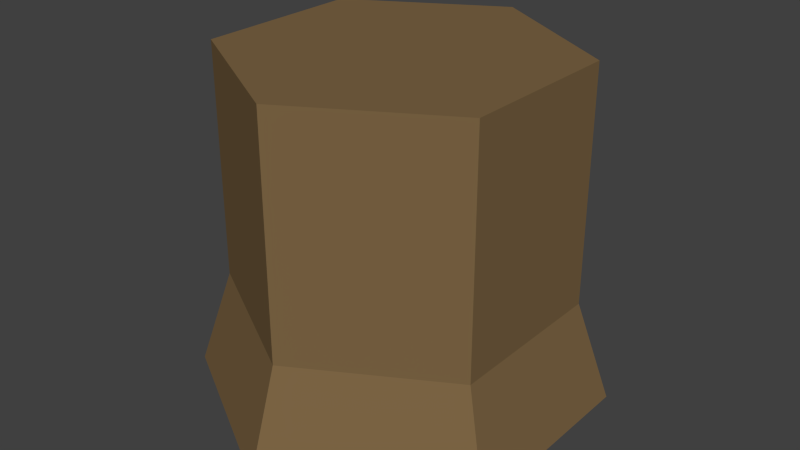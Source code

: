 # Source: log2.blend  (saved by Blender 2.69.0; exported with 4.5.12 LTS)
import bpy
from mathutils import Matrix  # noqa: F401  (used for matrix-valued properties, if any)

bpy.ops.wm.read_factory_settings(use_empty=True)
scene = bpy.context.scene
scene.name = 'Scene'

# ---- collections
col_collection_1 = bpy.data.collections.new('Collection 1'); scene.collection.children.link(col_collection_1)

# ---- materials (node trees are filled in below, after node groups)
mat_bark = bpy.data.materials.new('bark')
mat_bark.alpha_threshold = 0.0
mat_bark.use_transparent_shadow = False
mat_bark.diffuse_color = (0.2064, 0.1322, 0.06005, 1.0)
mat_bark.roughness = 0.5
mat_bark.line_color = (0.0, 0.0, 0.0, 1.0)

# ---- material node trees

# ---- world
world_world = bpy.data.worlds.new('World'); scene.world = world_world
world_world.color = (0.05088, 0.05088, 0.05088)
world_world.use_sun_shadow = False
world_world.sun_shadow_jitter_overblur = 0.0
world_world.cycles.sampling_method = 'MANUAL'
world_world.cycles.sample_map_resolution = 256

# ---- meshes
me_mesh = bpy.data.meshes.new('mesh')
me_mesh.from_pydata([(2.086e-07, 0.5, 0.3), (-0.433, 0.25, 1.0), (-0.433, 0.25, 0.3), (-0.433, -0.25, 0.3), (-1.49e-07, -0.5, 1.0), (2.086e-07, -0.5, 0.3), (0.433, -0.25, 1.0), (0.433, -0.25, 0.3), (0.433, 0.25, 0.3), (-1.49e-07, 0.5, 1.0), (-0.433, -0.25, 1.0), (0.433, 0.25, 1.0), (-2.98e-08, 7.451e-09, 1.0), (2.159e-07, 0.6, 0.0), (-0.5196, 0.3, -1.431e-07), (-0.5196, -0.3, 0.0), (2.159e-07, -0.6, 0.0), (0.5196, -0.3, 1.431e-07), (0.5196, 0.3, 0.0)], [], [(4, 5, 7, 6), (12, 9, 1), (9, 0, 2, 1), (1, 2, 3, 10), (10, 3, 5, 4), (6, 7, 8, 11), (11, 8, 0, 9), (12, 11, 9), (12, 6, 11), (12, 4, 6), (12, 10, 4), (12, 1, 10), (0, 8, 18, 13), (7, 5, 16, 17), (5, 3, 15, 16), (2, 0, 13, 14), (8, 7, 17, 18), (3, 2, 14, 15)])
me_mesh.materials.append(mat_bark)
me_mesh.use_remesh_preserve_volume = False
me_mesh.use_remesh_preserve_attributes = False
me_mesh.use_mirror_vertex_groups = False
me_mesh.update()

# ---- objects
ob_mesh = bpy.data.objects.new('mesh', me_mesh)

# ---- transforms, parenting, visibility, modifiers, constraints
ob_mesh.location = (0.0, 0.0, 0.0)
ob_mesh.lineart.crease_threshold = 0.0

# ---- collection membership
col_collection_1.objects.link(ob_mesh)

# ---- scene / render settings (as saved in the file)
scene.frame_start = 1; scene.frame_end = 250; scene.frame_set(1)
scene.render.engine = 'BLENDER_EEVEE_NEXT'
scene.render.image_settings.compression = 90
scene.render.resolution_percentage = 50
scene.render.dither_intensity = 0.0
scene.cycles.use_denoising = False
scene.cycles.samples = 10
scene.cycles.sampling_pattern = 'TABULATED_SOBOL'
scene.cycles.light_sampling_threshold = 0.0
scene.cycles.use_adaptive_sampling = False
scene.cycles.use_light_tree = False
scene.cycles.blur_glossy = 0.0
scene.cycles.volume_bounces = 1
scene.cycles.pixel_filter_type = 'GAUSSIAN'
scene.cycles.sample_clamp_indirect = 0.0
scene.view_settings.view_transform = 'Standard'
bpy.context.view_layer.update()

# ---- added for rendering (the .blend has no active camera and no usable light): camera, sun
cam_auto = bpy.data.cameras.new('AutoCamera')
cam_auto.lens = 50.0
cam_auto.sensor_width = 36.0
cam_auto.clip_end = 1000.0
ob_auto_camera = bpy.data.objects.new('AutoCamera', cam_auto)
scene.collection.objects.link(ob_auto_camera)
ob_auto_camera.location = (1.73588, -2.08305, 1.8887)
ob_auto_camera.rotation_euler = (1.09748, -7.21219e-08, 0.694738)
scene.camera = ob_auto_camera
light_auto_sun = bpy.data.lights.new('AutoSun', 'SUN')
light_auto_sun.energy = 3.0
light_auto_sun.angle = 0.0523599
ob_auto_sun = bpy.data.objects.new('AutoSun', light_auto_sun)
scene.collection.objects.link(ob_auto_sun)
ob_auto_sun.rotation_euler = (0.872665, 0.174533, 0.523599)
bpy.context.view_layer.update()
